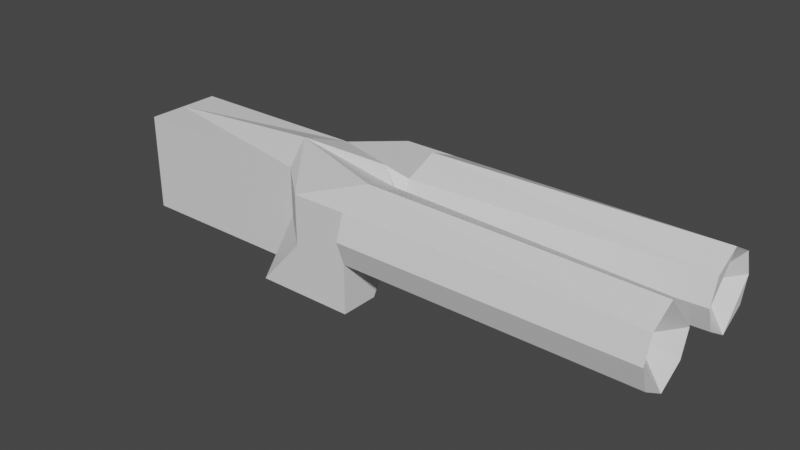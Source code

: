 # Source: shotgunV1.blend  (saved by Blender 2.80.75; exported with 4.5.12 LTS)
import bpy
from mathutils import Matrix  # noqa: F401  (used for matrix-valued properties, if any)

bpy.ops.wm.read_factory_settings(use_empty=True)
scene = bpy.context.scene
scene.name = 'Scene'

# ---- collections
col_collection = bpy.data.collections.new('Collection'); scene.collection.children.link(col_collection)

# ---- materials (node trees are filled in below, after node groups)
mat_material = bpy.data.materials.new('Material')
mat_material.alpha_threshold = 0.0
mat_material.use_transparent_shadow = False
mat_material.line_color = (0.0, 0.0, 0.0, 1.0)

# ---- material node trees
mat_material.use_nodes = True; mat_material.node_tree.nodes.clear()
_N = mat_material.node_tree.nodes; _L = mat_material.node_tree.links
n0 = _N.new('ShaderNodeOutputMaterial'); n0.name = 'Material Output'; n0.location = (300, 300)
n1 = _N.new('ShaderNodeBsdfPrincipled'); n1.name = 'Principled BSDF'; n1.location = (10, 300)
n1.distribution = 'GGX'
n1.subsurface_method = 'BURLEY'
n1.inputs[2].default_value = 0.4
n1.inputs[3].default_value = 1.45
n1.inputs[27].default_value = (0.0, 0.0, 0.0, 1.0)
n1.inputs[28].default_value = 1.0
_L.new(n1.outputs[0], n0.inputs[0])
n0.is_active_output = True

# ---- world
world_world = bpy.data.worlds.new('World'); scene.world = world_world
world_world.use_nodes = True; world_world.node_tree.nodes.clear()
_N = world_world.node_tree.nodes; _L = world_world.node_tree.links
n0 = _N.new('ShaderNodeOutputWorld'); n0.name = 'World Output'; n0.location = (300, 300)
n1 = _N.new('ShaderNodeBackground'); n1.name = 'Background'; n1.location = (10, 300)
n1.inputs[0].default_value = (0.05088, 0.05088, 0.05088, 1.0)
_L.new(n1.outputs[0], n0.inputs[0])
n0.is_active_output = True
world_world.color = (0.05088, 0.05088, 0.05088)
world_world.use_sun_shadow = False
world_world.sun_shadow_jitter_overblur = 0.0

# ---- meshes
me_cube = bpy.data.meshes.new('Cube')
me_cube.from_pydata([(0.6168, 0.0, 1.241), (0.241, 0.0, -1.0), (-1.383, 0.0, 1.241), (-1.0, 0.0, -1.0), (1.0, -1.554, 1.0), (1.0, -1.554, -1.0), (-0.1194, -1.554, 1.0), (-1.0, -1.554, -1.0), (1.0, 0.0, 0.0), (1.0, -1.554, 0.0), (1.0, -0.7769, -1.0), (1.0, -0.2146, 1.0), (1.0, -0.2146, 0.0), (6.817, -1.554, 1.0), (6.817, -1.554, 0.0), (6.817, -0.5055, 1.0), (6.817, -0.5055, 0.0), (6.817, -1.03, 1.292), (6.817, -1.724, 0.5), (6.817, -1.03, -0.3147), (6.817, -0.3313, 0.5), (6.316, -1.03, 0.5), (1.0, -0.8842, 1.292), (1.0, -1.724, 0.5), (1.0, -0.04043, 0.5), (1.0, -0.8842, -0.3147), (-1.0, 0.0, 0.0), (-0.1194, -1.554, 0.0), (-1.0, -0.7769, -1.0), (-1.0, -0.7769, 1.0), (-1.0, -0.7769, 0.0), (-4.884, 0.0, 1.0), (-4.884, 0.0, -1.0), (-4.884, 0.0, 0.0), (-4.884, -0.7769, -1.0), (-4.884, -0.7769, 1.0), (-4.884, -0.7769, 0.0)], [], [(1, 3, 26, 2, 0, 8), (5, 9, 23, 4, 6, 27, 7), (3, 1, 10, 5, 7, 28), (9, 25, 12, 16, 19, 14), (0, 2, 29, 6, 4, 22, 11), (30, 28, 7, 27), (10, 12, 25, 9, 5), (1, 8, 12, 10), (8, 0, 11, 24, 12), (21, 17, 13, 18), (11, 22, 4, 13, 17, 15), (12, 24, 11, 15, 20, 16), (4, 23, 9, 14, 18, 13), (19, 21, 18, 14), (16, 20, 21, 19), (20, 15, 17, 21), (29, 30, 27, 6), (26, 3, 32, 33), (3, 28, 34, 32), (31, 33, 36, 35), (33, 32, 34, 36), (28, 30, 36, 34), (29, 2, 31, 35), (30, 29, 35, 36), (2, 26, 33, 31)])
_uv = me_cube.uv_layers.new(name='UVMap')
_uv.uv.foreach_set('vector', [0.375, 0.25, 0.375, 0.5, 0.5, 0.5, 0.625, 0.5, 0.625, 0.25, 0.5, 0.25, 0.375, 0.25, 0.5, 0.25, 0.5625, 0.25, 0.625, 0.25, 0.625, 0.5, 0.5, 0.5, 0.375, 0.5, 0.375, 0.5, 0.375, 0.25, 0.375, 0.25, 0.375, 0.25, 0.375, 0.5, 0.375, 0.5, 0.5, 0.25, 0.5, 0.25, 0.5, 0.25, 0.5, 0.25, 0.5, 0.25, 0.5, 0.25, 0.625, 0.25, 0.625, 0.5, 0.625, 0.5, 0.625, 0.5, 0.625, 0.25, 0.625, 0.25, 0.625, 0.25, 0.5, 0.5, 0.375, 0.5, 0.375, 0.5, 0.5, 0.5, 0.375, 0.25, 0.5, 0.25, 0.5, 0.25, 0.5, 0.25, 0.375, 0.25, 0.375, 0.25, 0.5, 0.25, 0.5, 0.25, 0.375, 0.25, 0.5, 0.25, 0.625, 0.25, 0.625, 0.25, 0.5625, 0.25, 0.5, 0.25, 0.5625, 0.25, 0.625, 0.25, 0.625, 0.25, 0.5625, 0.25, 0.625, 0.25, 0.625, 0.25, 0.625, 0.25, 0.625, 0.25, 0.625, 0.25, 0.625, 0.25, 0.5, 0.25, 0.5625, 0.25, 0.625, 0.25, 0.625, 0.25, 0.5625, 0.25, 0.5, 0.25, 0.625, 0.25, 0.5625, 0.25, 0.5, 0.25, 0.5, 0.25, 0.5625, 0.25, 0.625, 0.25, 0.5, 0.25, 0.5625, 0.25, 0.5625, 0.25, 0.5, 0.25, 0.5, 0.25, 0.5625, 0.25, 0.5625, 0.25, 0.5, 0.25, 0.5625, 0.25, 0.625, 0.25, 0.625, 0.25, 0.5625, 0.25, 0.625, 0.5, 0.5, 0.5, 0.5, 0.5, 0.625, 0.5, 0.5, 0.5, 0.375, 0.5, 0.375, 0.5, 0.5, 0.5, 0.375, 0.5, 0.375, 0.5, 0.375, 0.5, 0.375, 0.5, 0.625, 0.5, 0.5, 0.5, 0.5, 0.5, 0.625, 0.5, 0.5, 0.5, 0.375, 0.5, 0.375, 0.5, 0.5, 0.5, 0.375, 0.5, 0.5, 0.5, 0.5, 0.5, 0.375, 0.5, 0.625, 0.5, 0.625, 0.5, 0.625, 0.5, 0.625, 0.5, 0.5, 0.5, 0.625, 0.5, 0.625, 0.5, 0.5, 0.5, 0.625, 0.5, 0.5, 0.5, 0.5, 0.5, 0.625, 0.5])
me_cube.materials.append(mat_material)
me_cube.use_remesh_preserve_volume = False
me_cube.use_remesh_preserve_attributes = False
me_cube.use_mirror_vertex_groups = False
me_cube.update()

# ---- objects
ob_cube = bpy.data.objects.new('Cube', me_cube)

# ---- transforms, parenting, visibility, modifiers, constraints
ob_cube.location = (0.0, 0.0, 0.0)
ob_cube.lock_rotations_4d = False
ob_cube.empty_display_type = 'ARROWS'
ob_cube.lineart.crease_threshold = 0.0
_m = ob_cube.modifiers.new('Mirror', 'MIRROR')
_m.use_axis = (False, True, False)

# ---- collection membership
col_collection.objects.link(ob_cube)

# ---- scene / render settings (as saved in the file)
scene.frame_start = 1; scene.frame_end = 250; scene.frame_set(1)
scene.render.engine = 'BLENDER_EEVEE_NEXT'
scene.cycles.use_denoising = False
scene.cycles.samples = 128
scene.cycles.sampling_pattern = 'TABULATED_SOBOL'
scene.cycles.use_adaptive_sampling = False
scene.cycles.use_light_tree = False
scene.view_settings.view_transform = 'Filmic'
bpy.context.view_layer.update()

# ---- added for rendering (the .blend has no active camera and no usable light): camera, sun
cam_auto = bpy.data.cameras.new('AutoCamera')
cam_auto.lens = 50.0
cam_auto.sensor_width = 36.0
cam_auto.clip_end = 1000.0
ob_auto_camera = bpy.data.objects.new('AutoCamera', cam_auto)
scene.collection.objects.link(ob_auto_camera)
ob_auto_camera.location = (12.4498, -13.78, 9.33288)
ob_auto_camera.rotation_euler = (1.09748, -7.21219e-08, 0.694738)
scene.camera = ob_auto_camera
light_auto_sun = bpy.data.lights.new('AutoSun', 'SUN')
light_auto_sun.energy = 3.0
light_auto_sun.angle = 0.0523599
ob_auto_sun = bpy.data.objects.new('AutoSun', light_auto_sun)
scene.collection.objects.link(ob_auto_sun)
ob_auto_sun.rotation_euler = (0.872665, 0.174533, 0.523599)
bpy.context.view_layer.update()

